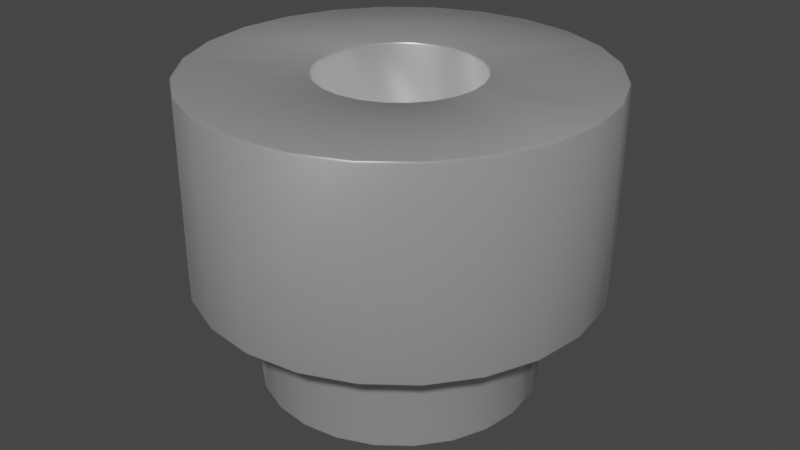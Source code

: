 # Source: 9774025151.blend  (saved by Blender 4.1.23; exported with 4.5.12 LTS)
import bpy
from mathutils import Matrix  # noqa: F401  (used for matrix-valued properties, if any)

bpy.ops.wm.read_factory_settings(use_empty=True)
scene = bpy.context.scene
scene.name = 'Scene'

# ---- collections
col_collection = bpy.data.collections.new('Collection'); scene.collection.children.link(col_collection)

# ---- materials (node trees are filled in below, after node groups)
mat_aluminum_lathed = bpy.data.materials.new('aluminum_lathed')
mat_aluminum_lathed.alpha_threshold = 0.0
mat_aluminum_lathed.use_transparent_shadow = False
mat_aluminum_lathed.preview_render_type = 'CUBE'
mat_aluminum_lathed.diffuse_color = (0.6, 0.6, 0.6, 1.0)
mat_aluminum_lathed.specular_color = (0.12, 0.12, 0.12)
mat_aluminum_lathed.roughness = 0.5

# ---- node groups
ng_auto_smooth = bpy.data.node_groups.new('Auto Smooth', 'GeometryNodeTree')
_s = ng_auto_smooth.interface.new_socket(name='Geometry', in_out='OUTPUT', socket_type='NodeSocketGeometry')
_s = ng_auto_smooth.interface.new_socket(name='Geometry', in_out='INPUT', socket_type='NodeSocketGeometry')
_s = ng_auto_smooth.interface.new_socket(name='Angle', in_out='INPUT', socket_type='NodeSocketFloat')
_s.subtype = 'ANGLE'
_s.min_value = 0.0
_s.max_value = 3.142
ng_auto_smooth.is_modifier = True
_N = ng_auto_smooth.nodes; _L = ng_auto_smooth.links
n0 = _N.new('NodeGroupOutput'); n0.name = 'Group Output'; n0.location = (480, -100)
n1 = _N.new('NodeGroupInput'); n1.name = 'Group Input'; n1.location = (-420, -300)
n2 = _N.new('NodeGroupInput'); n2.name = 'Group Input.001'; n2.location = (-60, -100)
n3 = _N.new('GeometryNodeSetShadeSmooth'); n3.name = 'Set Shade Smooth'; n3.location = (120, -100)
n3.domain = 'EDGE'
n4 = _N.new('GeometryNodeSetShadeSmooth'); n4.name = 'Set Shade Smooth.001'; n4.location = (300, -100)
n5 = _N.new('GeometryNodeInputMeshEdgeAngle'); n5.name = 'Edge Angle'; n5.location = (-420, -220)
n6 = _N.new('GeometryNodeInputEdgeSmooth'); n6.name = 'Is Edge Smooth'; n6.location = (-60, -160)
n7 = _N.new('GeometryNodeInputShadeSmooth'); n7.name = 'Is Face Smooth'; n7.location = (-240, -340)
n8 = _N.new('FunctionNodeBooleanMath'); n8.name = 'Boolean Math'; n8.location = (-60, -220)
n9 = _N.new('FunctionNodeCompare'); n9.name = 'Compare'; n9.location = (-240, -180)
n9.operation = 'LESS_EQUAL'
_L.new(n5.outputs[0], n9.inputs[0])
_L.new(n4.outputs[0], n0.inputs[0])
_L.new(n1.outputs[1], n9.inputs[1])
_L.new(n9.outputs[0], n8.inputs[0])
_L.new(n7.outputs[0], n8.inputs[1])
_L.new(n2.outputs[0], n3.inputs[0])
_L.new(n6.outputs[0], n3.inputs[1])
_L.new(n3.outputs[0], n4.inputs[0])
_L.new(n8.outputs[0], n3.inputs[2])
n0.is_active_output = True

# ---- material node trees
mat_aluminum_lathed.use_nodes = True; mat_aluminum_lathed.node_tree.nodes.clear()
_N = mat_aluminum_lathed.node_tree.nodes; _L = mat_aluminum_lathed.node_tree.links
n0 = _N.new('ShaderNodeOutputMaterial'); n0.name = 'Material Output'; n0.location = (311, 300)
n1 = _N.new('ShaderNodeMapping'); n1.name = 'Mapping'; n1.location = (-765, 243)
n1.inputs[3].default_value = (120.4, 1.0, 1.0)
n2 = _N.new('ShaderNodeTexNoise'); n2.name = 'Noise Texture'; n2.location = (-519, 157)
n2.inputs[2].default_value = 60.0
n2.inputs[3].default_value = 16.0
n2.inputs[4].default_value = 0.8542
n2.inputs[8].default_value = 4.0
n3 = _N.new('ShaderNodeTexCoord'); n3.name = 'Texture Coordinate'; n3.location = (-940, 256)
n4 = _N.new('ShaderNodeValToRGB'); n4.name = 'ColorRamp'; n4.location = (-322, 228)
while len(n4.color_ramp.elements) > 1: n4.color_ramp.elements.remove(n4.color_ramp.elements[-1])
n4.color_ramp.elements[0].position = 0.05909; n4.color_ramp.elements[0].color = (0.0, 0.0, 0.0, 1.0)
_e = n4.color_ramp.elements.new(0.6); _e.color = (1.0, 1.0, 1.0, 1.0)
n5 = _N.new('ShaderNodeBsdfPrincipled'); n5.name = 'Principled BSDF'; n5.location = (36, 293)
n5.distribution = 'GGX'
n5.subsurface_method = 'BURLEY'
n5.inputs[1].default_value = 0.6955
n5.inputs[2].default_value = 0.2841
n5.inputs[3].default_value = 1.45
n5.inputs[13].default_value = 0.7841
n5.inputs[15].default_value = 0.6386
n5.inputs[16].default_value = 0.1205
n5.inputs[20].default_value = 0.0
n5.inputs[27].default_value = (0.0, 0.0, 0.0, 1.0)
n5.inputs[28].default_value = 1.0
_L.new(n5.outputs[0], n0.inputs[0])
_L.new(n1.outputs[0], n2.inputs[0])
_L.new(n2.outputs[1], n4.inputs[0])
_L.new(n4.outputs[0], n5.inputs[0])
_L.new(n3.outputs[2], n1.inputs[0])
n0.is_active_output = True

# ---- world
world_world = bpy.data.worlds.new('World'); scene.world = world_world
world_world.use_nodes = True; world_world.node_tree.nodes.clear()
_N = world_world.node_tree.nodes; _L = world_world.node_tree.links
n0 = _N.new('ShaderNodeOutputWorld'); n0.name = 'World Output'; n0.location = (300, 300)
n1 = _N.new('ShaderNodeBackground'); n1.name = 'Background'; n1.location = (10, 300)
n1.inputs[0].default_value = (0.05088, 0.05088, 0.05088, 1.0)
_L.new(n1.outputs[0], n0.inputs[0])
n0.is_active_output = True
world_world.color = (0.05088, 0.05088, 0.05088)
world_world.use_sun_shadow = False
world_world.sun_shadow_jitter_overblur = 0.0

# ---- meshes
me_shape_6_indexedfaceset_005 = bpy.data.meshes.new('SHAPE_6_IndexedFaceSet.005')
me_shape_6_indexedfaceset_005.from_pydata([(0.9722, 0.2605, 2.5), (0.0, 1.007, 2.5), (-0.5033, 0.8717, 2.5), (-0.9722, 0.2605, 2.5), (-1.007, 0.0, 2.5), (-0.9722, -0.2605, 2.5), (-0.8717, -0.5033, 2.5), (-0.7117, -0.7117, 2.5), (-0.5033, -0.8717, 2.5), (-0.2605, -0.9722, 2.5), (0.0, -1.007, 2.5), (0.2605, -0.9722, 2.5), (1.007, 0.0, 2.5), (1.007, 0.0, -1.4), (-0.9722, 0.2605, -1.4), (-0.8717, 0.5033, -1.4), (-0.7117, 0.7117, -1.4), (-0.5033, 0.8717, -1.4), (0.9722, 0.2605, -1.4), (0.7117, -0.7117, -1.4), (0.5033, -0.8717, -1.4), (-0.2605, -0.9722, -1.4), (-0.5033, -0.8717, -1.4), (-0.7117, -0.7117, -1.4), (-0.9722, -0.2605, -1.4), (-2.208, 1.275, 2.5), (-1.275, 2.208, 2.5), (0.0, 2.55, 2.5), (2.208, 1.275, 2.5), (2.463, -0.66, 2.5), (2.208, -1.275, 2.5), (1.803, -1.803, 2.5), (0.66, -2.463, 2.5), (0.0, -2.55, 2.5), (-0.66, -2.463, 2.5), (-2.463, -0.66, 2.5), (0.8717, 0.5033, 2.5), (0.7117, 0.7117, 2.5), (0.5033, 0.8717, 2.5), (0.2605, 0.9722, 2.5), (-0.2605, 0.9722, 2.5), (-0.7117, 0.7117, 2.5), (-0.8717, 0.5033, 2.5), (0.5033, -0.8717, 2.5), (0.7117, -0.7117, 2.5), (0.8717, -0.5033, 2.5), (0.9722, -0.2605, 2.5), (-2.463, 0.66, 2.5), (-1.803, 1.803, 2.5), (-0.66, 2.463, 2.5), (0.66, 2.463, 2.5), (1.275, 2.208, 2.5), (1.803, 1.803, 2.5), (2.463, 0.66, 2.5), (2.55, 0.0, 2.5), (1.275, -2.208, 2.5), (-1.275, -2.208, 2.5), (-1.803, -1.803, 2.5), (-2.208, -1.275, 2.5), (-2.55, 0.0, 2.5), (-2.55, 0.0, 0.0), (-1.803, 1.803, 0.0), (-1.275, 2.208, 0.0), (0.66, 2.463, 0.0), (1.275, 2.208, 0.0), (1.803, 1.803, 0.0), (2.208, 1.275, 0.0), (2.463, 0.66, 0.0), (2.55, 0.0, 0.0), (1.803, -1.803, 0.0), (1.275, -2.208, 0.0), (0.0, -2.55, 0.0), (-0.66, -2.463, 0.0), (-2.208, -1.275, 0.0), (-2.463, -0.66, 0.0), (-2.463, 0.66, 0.0), (-2.208, 1.275, 0.0), (-0.66, 2.463, 0.0), (0.0, 2.55, 0.0), (2.463, -0.66, 0.0), (2.208, -1.275, 0.0), (0.66, -2.463, 0.0), (-1.275, -2.208, 0.0), (-1.803, -1.803, 0.0), (-1.69, 0.4529, 0.0), (-0.4529, 1.69, 0.0), (0.0, 1.75, 0.0), (0.875, 1.516, 0.0), (1.69, 0.4529, 0.0), (1.75, 0.0, 0.0), (0.875, -1.516, 0.0), (0.4529, -1.69, 0.0), (-1.516, 0.875, 0.0), (-1.237, 1.237, 0.0), (-0.875, 1.516, 0.0), (0.4529, 1.69, 0.0), (1.237, 1.237, 0.0), (1.516, 0.875, 0.0), (1.69, -0.4529, 0.0), (1.516, -0.875, 0.0), (1.237, -1.237, 0.0), (0.0, -1.75, 0.0), (-0.4529, -1.69, 0.0), (-0.875, -1.516, 0.0), (-1.237, -1.237, 0.0), (-1.516, -0.875, 0.0), (-1.69, -0.4529, 0.0), (-1.75, 0.0, 0.0), (-1.75, 0.0, -1.4), (-1.237, 1.237, -1.4), (0.4529, 1.69, -1.4), (1.516, 0.875, -1.4), (1.69, 0.4529, -1.4), (1.75, 0.0, -1.4), (1.69, -0.4529, -1.4), (1.516, -0.875, -1.4), (1.237, -1.237, -1.4), (0.0, -1.75, -1.4), (-0.4529, -1.69, -1.4), (-0.875, -1.516, -1.4), (-1.516, -0.875, -1.4), (-1.69, 0.4529, -1.4), (-1.516, 0.875, -1.4), (-0.875, 1.516, -1.4), (-0.4529, 1.69, -1.4), (0.0, 1.75, -1.4), (0.875, 1.516, -1.4), (1.237, 1.237, -1.4), (0.875, -1.516, -1.4), (0.4529, -1.69, -1.4), (-1.237, -1.237, -1.4), (-1.69, -0.4529, -1.4), (-1.007, 0.0, -1.4), (-0.2605, 0.9722, -1.4), (0.0, 1.007, -1.4), (0.2605, 0.9722, -1.4), (0.5033, 0.8717, -1.4), (0.7117, 0.7117, -1.4), (0.8717, 0.5033, -1.4), (0.9722, -0.2605, -1.4), (0.8717, -0.5033, -1.4), (0.2605, -0.9722, -1.4), (0.0, -1.007, -1.4), (-0.8717, -0.5033, -1.4)], [], [(139, 12, 46), (139, 13, 12), (140, 46, 45), (140, 139, 46), (19, 45, 44), (19, 140, 45), (20, 44, 43), (20, 19, 44), (141, 43, 11), (141, 20, 43), (142, 10, 9), (142, 11, 10), (142, 141, 11), (21, 142, 9), (22, 9, 8), (22, 21, 9), (23, 8, 7), (23, 22, 8), (143, 7, 6), (143, 23, 7), (24, 6, 5), (24, 143, 6), (132, 24, 5), (132, 4, 3), (132, 5, 4), (14, 132, 3), (15, 3, 42), (15, 14, 3), (16, 15, 42), (16, 42, 41), (17, 41, 2), (17, 16, 41), (133, 2, 40), (133, 17, 2), (134, 40, 1), (134, 133, 40), (135, 1, 39), (135, 134, 1), (136, 39, 38), (136, 135, 39), (137, 38, 37), (137, 136, 38), (138, 36, 0), (138, 37, 36), (138, 137, 37), (18, 138, 0), (13, 0, 12), (13, 18, 0), (7, 57, 58), (6, 7, 58), (8, 56, 57), (8, 57, 7), (5, 58, 35), (5, 6, 58), (9, 34, 56), (9, 56, 8), (10, 33, 34), (10, 34, 9), (4, 35, 59), (4, 5, 35), (3, 59, 47), (3, 4, 59), (11, 32, 33), (11, 33, 10), (43, 55, 32), (43, 32, 11), (42, 47, 25), (42, 3, 47), (44, 55, 43), (31, 55, 44), (41, 42, 25), (48, 41, 25), (45, 31, 44), (30, 31, 45), (26, 41, 48), (26, 2, 41), (49, 2, 26), (49, 1, 40), (49, 40, 2), (29, 45, 46), (29, 30, 45), (54, 29, 46), (54, 46, 12), (27, 39, 1), (27, 1, 49), (50, 39, 27), (53, 54, 12), (53, 12, 0), (53, 0, 36), (51, 39, 50), (51, 37, 38), (51, 38, 39), (28, 36, 37), (28, 53, 36), (52, 28, 37), (52, 37, 51), (35, 60, 59), (35, 74, 60), (58, 73, 74), (58, 74, 35), (57, 83, 73), (57, 73, 58), (56, 82, 83), (56, 83, 57), (34, 72, 82), (34, 82, 56), (33, 71, 72), (33, 72, 34), (32, 81, 71), (32, 71, 33), (55, 70, 81), (55, 81, 32), (31, 69, 70), (31, 70, 55), (30, 79, 80), (30, 80, 69), (30, 69, 31), (29, 79, 30), (54, 79, 29), (54, 68, 79), (53, 68, 54), (53, 67, 68), (28, 67, 53), (28, 66, 67), (52, 66, 28), (52, 65, 66), (51, 65, 52), (51, 64, 65), (50, 64, 51), (50, 63, 64), (27, 63, 50), (27, 78, 63), (49, 62, 77), (49, 77, 78), (49, 78, 27), (26, 62, 49), (48, 61, 62), (48, 62, 26), (25, 76, 61), (25, 61, 48), (47, 75, 76), (47, 76, 25), (59, 60, 75), (59, 75, 47), (99, 69, 80), (99, 100, 69), (90, 70, 69), (90, 69, 100), (98, 80, 79), (98, 99, 80), (91, 81, 70), (91, 70, 90), (89, 68, 67), (89, 79, 68), (89, 98, 79), (101, 71, 81), (101, 81, 91), (102, 72, 71), (102, 71, 101), (88, 89, 67), (103, 82, 72), (103, 72, 102), (97, 67, 66), (97, 88, 67), (83, 82, 103), (104, 83, 103), (96, 97, 66), (65, 96, 66), (73, 104, 105), (73, 83, 104), (64, 96, 65), (64, 87, 96), (74, 105, 106), (74, 73, 105), (63, 87, 64), (63, 95, 87), (60, 106, 107), (60, 74, 106), (78, 95, 63), (78, 86, 95), (75, 107, 84), (75, 60, 107), (77, 85, 86), (77, 86, 78), (62, 93, 94), (62, 94, 85), (62, 85, 77), (76, 75, 84), (76, 84, 92), (61, 93, 62), (61, 92, 93), (61, 76, 92), (106, 108, 107), (106, 131, 108), (105, 120, 131), (105, 131, 106), (104, 130, 120), (104, 120, 105), (103, 119, 130), (103, 130, 104), (102, 118, 119), (102, 119, 103), (101, 117, 118), (101, 118, 102), (91, 129, 117), (91, 117, 101), (90, 116, 128), (90, 128, 129), (90, 129, 91), (100, 116, 90), (99, 115, 116), (99, 116, 100), (98, 113, 114), (98, 114, 115), (98, 115, 99), (89, 113, 98), (88, 113, 89), (88, 111, 112), (88, 112, 113), (97, 127, 111), (97, 111, 88), (96, 127, 97), (87, 127, 96), (87, 126, 127), (95, 126, 87), (95, 110, 126), (86, 110, 95), (86, 125, 110), (85, 124, 125), (85, 125, 86), (94, 124, 85), (94, 123, 124), (93, 109, 123), (93, 123, 94), (92, 122, 109), (92, 109, 93), (84, 121, 122), (84, 122, 92), (107, 108, 121), (107, 121, 84), (19, 128, 116), (140, 116, 115), (140, 19, 116), (20, 129, 128), (20, 128, 19), (139, 115, 114), (139, 140, 115), (141, 117, 129), (141, 129, 20), (142, 117, 141), (13, 114, 113), (13, 139, 114), (21, 118, 117), (21, 117, 142), (18, 113, 112), (18, 13, 113), (119, 118, 21), (111, 18, 112), (22, 119, 21), (138, 18, 111), (127, 138, 111), (23, 130, 119), (23, 119, 22), (137, 138, 127), (120, 23, 143), (120, 130, 23), (126, 136, 137), (126, 137, 127), (131, 120, 143), (131, 143, 24), (110, 136, 126), (110, 135, 136), (108, 131, 24), (108, 24, 132), (125, 135, 110), (125, 134, 135), (121, 108, 132), (121, 132, 14), (121, 14, 15), (124, 133, 134), (124, 134, 125), (123, 133, 124), (123, 17, 133), (122, 121, 15), (109, 122, 15), (109, 15, 16), (109, 16, 17), (109, 17, 123)])
me_shape_6_indexedfaceset_005.polygons.foreach_set('use_smooth', [True] * 288)
_uv = me_shape_6_indexedfaceset_005.uv_layers.new(name='UVMap')
_uv.uv.foreach_set('vector', [0.387, 0.6016, 0.8068, 0.0863, 0.9002, 0.1803, 0.387, 0.6016, 0.4189, 0.6278, 0.8068, 0.0863, 0.3633, 0.568, 0.9002, 0.1803, 0.966, 0.2946, 0.3633, 0.568, 0.387, 0.6016, 0.9002, 0.1803, 0.3494, 0.5295, 0.966, 0.2946, 0.9999, 0.4216, 0.3494, 0.5295, 0.3633, 0.568, 0.966, 0.2946, 0.3463, 0.4887, 0.9999, 0.4216, 0.9999, 0.5524, 0.3463, 0.4887, 0.3494, 0.5295, 0.9999, 0.4216, 0.3542, 0.4486, 0.9999, 0.5524, 0.9662, 0.6781, 0.3542, 0.4486, 0.3463, 0.4887, 0.9999, 0.5524, 0.3726, 0.4122, 0.9013, 0.7898, 0.8212, 0.8923, 0.3726, 0.4122, 0.9662, 0.6781, 0.9013, 0.7898, 0.3726, 0.4122, 0.3542, 0.4486, 0.9662, 0.6781, 0.4003, 0.3819, 0.3726, 0.4122, 0.8212, 0.8923, 0.4327, 0.3566, 0.8212, 0.8923, 0.707, 0.958, 0.4327, 0.3566, 0.4003, 0.3819, 0.8212, 0.8923, 0.4706, 0.3411, 0.707, 0.958, 0.5799, 0.992, 0.4706, 0.3411, 0.4327, 0.3566, 0.707, 0.958, 0.5113, 0.3362, 0.5799, 0.992, 0.4486, 0.992, 0.5113, 0.3362, 0.4706, 0.3411, 0.5799, 0.992, 0.5517, 0.3424, 0.4486, 0.992, 0.322, 0.9581, 0.5517, 0.3424, 0.5113, 0.3362, 0.4486, 0.992, 0.5891, 0.3591, 0.5517, 0.3424, 0.322, 0.9581, 0.5891, 0.3591, 0.2089, 0.8928, 0.1051, 0.812, 0.5891, 0.3591, 0.322, 0.9581, 0.2089, 0.8928, 0.6199, 0.3858, 0.5891, 0.3591, 0.1051, 0.812, 0.6439, 0.4194, 0.1051, 0.812, 0.03745, 0.6974, 0.6439, 0.4194, 0.6199, 0.3858, 0.1051, 0.812, 0.6584, 0.4581, 0.6439, 0.4194, 0.03745, 0.6974, 0.6584, 0.4581, 0.03745, 0.6974, 0.001629, 0.5695, 0.6623, 0.4994, 0.001629, 0.5695, 9.958e-05, 0.4369, 0.6623, 0.4994, 0.6584, 0.4581, 0.001629, 0.5695, 0.6553, 0.5403, 9.958e-05, 0.4369, 0.03298, 0.3088, 0.6553, 0.5403, 0.6623, 0.4994, 9.958e-05, 0.4369, 0.6381, 0.5782, 0.03298, 0.3088, 0.09799, 0.1938, 0.6381, 0.5782, 0.6553, 0.5403, 0.03298, 0.3088, 0.6117, 0.6103, 0.09799, 0.1938, 0.1906, 0.1001, 0.6117, 0.6103, 0.6381, 0.5782, 0.09799, 0.1938, 0.5779, 0.6346, 0.1906, 0.1001, 0.3043, 0.03399, 0.5779, 0.6346, 0.6117, 0.6103, 0.1906, 0.1001, 0.539, 0.6494, 0.3043, 0.03399, 0.4309, 9.958e-05, 0.539, 0.6494, 0.5779, 0.6346, 0.3043, 0.03399, 0.4978, 0.6537, 0.5617, 0.0006417, 0.692, 0.01928, 0.4978, 0.6537, 0.4309, 9.958e-05, 0.5617, 0.0006417, 0.4978, 0.6537, 0.539, 0.6494, 0.4309, 9.958e-05, 0.4565, 0.6448, 0.4978, 0.6537, 0.692, 0.01928, 0.4189, 0.6278, 0.692, 0.01928, 0.8068, 0.0863, 0.4189, 0.6278, 0.4565, 0.6448, 0.692, 0.01928, 0.3605, 0.3605, 0.1464, 0.1464, 0.06699, 0.25, 0.3291, 0.4013, 0.3605, 0.3605, 0.06699, 0.25, 0.4013, 0.3291, 0.25, 0.06699, 0.1464, 0.1464, 0.4013, 0.3291, 0.1464, 0.1464, 0.3605, 0.3605, 0.3094, 0.4489, 0.06699, 0.25, 0.01704, 0.3706, 0.3094, 0.4489, 0.3291, 0.4013, 0.06699, 0.25, 0.4489, 0.3094, 0.3706, 0.01704, 0.25, 0.06699, 0.4489, 0.3094, 0.25, 0.06699, 0.4013, 0.3291, 0.5, 0.3026, 0.5, 0.0, 0.3706, 0.01704, 0.5, 0.3026, 0.3706, 0.01704, 0.4489, 0.3094, 0.3026, 0.5, 0.01704, 0.3706, 0.02558, 0.5088, 0.3026, 0.5, 0.3094, 0.4489, 0.01704, 0.3706, 0.3094, 0.5511, 0.02558, 0.5088, 0.03021, 0.6279, 0.3094, 0.5511, 0.3026, 0.5, 0.02558, 0.5088, 0.5511, 0.3094, 0.6294, 0.01704, 0.5, 0.0, 0.5511, 0.3094, 0.5, 0.0, 0.5, 0.3026, 0.5987, 0.3291, 0.75, 0.06699, 0.6294, 0.01704, 0.5987, 0.3291, 0.6294, 0.01704, 0.5511, 0.3094, 0.3291, 0.5987, 0.03021, 0.6279, 0.06699, 0.75, 0.3291, 0.5987, 0.3094, 0.5511, 0.03021, 0.6279, 0.6395, 0.3605, 0.75, 0.06699, 0.5987, 0.3291, 0.8536, 0.1464, 0.75, 0.06699, 0.6395, 0.3605, 0.3605, 0.6395, 0.3291, 0.5987, 0.06699, 0.75, 0.1464, 0.8536, 0.3605, 0.6395, 0.06699, 0.75, 0.6709, 0.4013, 0.8536, 0.1464, 0.6395, 0.3605, 0.933, 0.25, 0.8536, 0.1464, 0.6709, 0.4013, 0.25, 0.933, 0.3605, 0.6395, 0.1464, 0.8536, 0.25, 0.933, 0.4013, 0.6709, 0.3605, 0.6395, 0.3706, 0.983, 0.4013, 0.6709, 0.25, 0.933, 0.3706, 0.983, 0.5, 0.6974, 0.4489, 0.6906, 0.3706, 0.983, 0.4489, 0.6906, 0.4013, 0.6709, 0.983, 0.3706, 0.6709, 0.4013, 0.6906, 0.4489, 0.983, 0.3706, 0.933, 0.25, 0.6709, 0.4013, 1.0, 0.5, 0.983, 0.3706, 0.6906, 0.4489, 1.0, 0.5, 0.6906, 0.4489, 0.6974, 0.5, 0.5, 1.0, 0.5511, 0.6906, 0.5, 0.6974, 0.5, 1.0, 0.5, 0.6974, 0.3706, 0.983, 0.6294, 0.983, 0.5511, 0.6906, 0.5, 1.0, 0.983, 0.6294, 1.0, 0.5, 0.6974, 0.5, 0.983, 0.6294, 0.6974, 0.5, 0.6906, 0.5511, 0.983, 0.6294, 0.6906, 0.5511, 0.6709, 0.5987, 0.75, 0.933, 0.5511, 0.6906, 0.6294, 0.983, 0.75, 0.933, 0.6395, 0.6395, 0.5987, 0.6709, 0.75, 0.933, 0.5987, 0.6709, 0.5511, 0.6906, 0.933, 0.75, 0.6709, 0.5987, 0.6395, 0.6395, 0.933, 0.75, 0.983, 0.6294, 0.6709, 0.5987, 0.8536, 0.8536, 0.933, 0.75, 0.6395, 0.6395, 0.8536, 0.8536, 0.6395, 0.6395, 0.75, 0.933, 0.2992, 0.0359, 0.388, 0.357, 0.1874, 0.1019, 0.2992, 0.0359, 0.4275, 0.3357, 0.388, 0.357, 0.425, 0.001049, 0.4713, 0.3254, 0.4275, 0.3357, 0.425, 0.001049, 0.4275, 0.3357, 0.2992, 0.0359, 0.5561, 9.973e-05, 0.5165, 0.3269, 0.4713, 0.3254, 0.5561, 9.973e-05, 0.4713, 0.3254, 0.425, 0.001049, 0.6836, 0.03344, 0.5599, 0.3402, 0.5165, 0.3269, 0.6836, 0.03344, 0.5165, 0.3269, 0.5561, 9.973e-05, 0.7985, 0.09906, 0.5984, 0.3644, 0.5599, 0.3402, 0.7985, 0.09906, 0.5599, 0.3402, 0.6836, 0.03344, 0.8929, 0.1927, 0.6295, 0.3978, 0.5984, 0.3644, 0.8929, 0.1927, 0.5984, 0.3644, 0.7985, 0.09906, 0.9599, 0.3081, 0.651, 0.4382, 0.6295, 0.3978, 0.9599, 0.3081, 0.6295, 0.3978, 0.8929, 0.1927, 0.9949, 0.4376, 0.6612, 0.4829, 0.651, 0.4382, 0.9949, 0.4376, 0.651, 0.4382, 0.9599, 0.3081, 0.9949, 0.5724, 0.6596, 0.5286, 0.6612, 0.4829, 0.9949, 0.5724, 0.6612, 0.4829, 0.9949, 0.4376, 0.9595, 0.7033, 0.6243, 0.612, 0.6461, 0.5724, 0.9595, 0.7033, 0.6461, 0.5724, 0.6596, 0.5286, 0.9595, 0.7033, 0.6596, 0.5286, 0.9949, 0.5724, 0.8801, 0.8113, 0.6243, 0.612, 0.9595, 0.7033, 0.7882, 0.902, 0.6243, 0.612, 0.8801, 0.8113, 0.7882, 0.902, 0.5908, 0.6433, 0.6243, 0.612, 0.6756, 0.9665, 0.5908, 0.6433, 0.7882, 0.902, 0.6756, 0.9665, 0.5505, 0.6648, 0.5908, 0.6433, 0.5495, 0.9999, 0.5505, 0.6648, 0.6756, 0.9665, 0.5495, 0.9999, 0.5063, 0.6751, 0.5505, 0.6648, 0.4184, 0.9995, 0.5063, 0.6751, 0.5495, 0.9999, 0.4184, 0.9995, 0.4612, 0.6735, 0.5063, 0.6751, 0.2913, 0.9648, 0.4612, 0.6735, 0.4184, 0.9995, 0.2913, 0.9648, 0.4182, 0.6602, 0.4612, 0.6735, 0.1772, 0.8979, 0.4182, 0.6602, 0.2913, 0.9648, 0.1772, 0.8979, 0.3802, 0.636, 0.4182, 0.6602, 0.08418, 0.8029, 0.3802, 0.636, 0.1772, 0.8979, 0.08418, 0.8029, 0.35, 0.6026, 0.3802, 0.636, 0.04537, 0.7025, 0.3207, 0.5169, 0.3297, 0.5621, 0.04537, 0.7025, 0.3297, 0.5621, 0.35, 0.6026, 0.04537, 0.7025, 0.35, 0.6026, 0.08418, 0.8029, 0.02955, 0.572, 0.3207, 0.5169, 0.04537, 0.7025, 0.02736, 0.4452, 0.3205, 0.4707, 0.3207, 0.5169, 0.02736, 0.4452, 0.3207, 0.5169, 0.02955, 0.572, 0.03367, 0.3057, 0.3325, 0.4268, 0.3205, 0.4707, 0.03367, 0.3057, 0.3205, 0.4707, 0.02736, 0.4452, 0.09697, 0.1941, 0.3556, 0.3881, 0.3325, 0.4268, 0.09697, 0.1941, 0.3325, 0.4268, 0.03367, 0.3057, 0.1874, 0.1019, 0.388, 0.357, 0.3556, 0.3881, 0.1874, 0.1019, 0.3556, 0.3881, 0.09697, 0.1941, 0.7972, 0.3284, 0.8536, 0.1464, 0.933, 0.25, 0.7972, 0.3284, 0.7426, 0.2574, 0.8536, 0.1464, 0.6716, 0.2028, 0.75, 0.06699, 0.8536, 0.1464, 0.6716, 0.2028, 0.8536, 0.1464, 0.7426, 0.2574, 0.8314, 0.4112, 0.933, 0.25, 0.983, 0.3706, 0.8314, 0.4112, 0.7972, 0.3284, 0.933, 0.25, 0.5888, 0.1686, 0.6294, 0.01704, 0.75, 0.06699, 0.5888, 0.1686, 0.75, 0.06699, 0.6716, 0.2028, 0.8431, 0.5, 1.0, 0.5, 0.983, 0.6294, 0.8431, 0.5, 0.983, 0.3706, 1.0, 0.5, 0.8431, 0.5, 0.8314, 0.4112, 0.983, 0.3706, 0.5, 0.1569, 0.5, 0.0, 0.6294, 0.01704, 0.5, 0.1569, 0.6294, 0.01704, 0.5888, 0.1686, 0.4112, 0.1686, 0.3706, 0.01704, 0.5, 0.0, 0.4112, 0.1686, 0.5, 0.0, 0.5, 0.1569, 0.8314, 0.5888, 0.8431, 0.5, 0.983, 0.6294, 0.3284, 0.2028, 0.25, 0.06699, 0.3706, 0.01704, 0.3284, 0.2028, 0.3706, 0.01704, 0.4112, 0.1686, 0.7972, 0.6716, 0.983, 0.6294, 0.933, 0.75, 0.7972, 0.6716, 0.8314, 0.5888, 0.983, 0.6294, 0.1464, 0.1464, 0.25, 0.06699, 0.3284, 0.2028, 0.2574, 0.2574, 0.1464, 0.1464, 0.3284, 0.2028, 0.7426, 0.7426, 0.7972, 0.6716, 0.933, 0.75, 0.8536, 0.8536, 0.7426, 0.7426, 0.933, 0.75, 0.06699, 0.25, 0.2574, 0.2574, 0.2028, 0.3284, 0.06699, 0.25, 0.1464, 0.1464, 0.2574, 0.2574, 0.75, 0.933, 0.7426, 0.7426, 0.8536, 0.8536, 0.75, 0.933, 0.6716, 0.7972, 0.7426, 0.7426, 0.02014, 0.3728, 0.2028, 0.3284, 0.1686, 0.4112, 0.02014, 0.3728, 0.06699, 0.25, 0.2028, 0.3284, 0.6294, 0.983, 0.6716, 0.7972, 0.75, 0.933, 0.6294, 0.983, 0.5888, 0.8314, 0.6716, 0.7972, 0.02674, 0.4941, 0.1686, 0.4112, 0.1569, 0.5, 0.02674, 0.4941, 0.02014, 0.3728, 0.1686, 0.4112, 0.5, 1.0, 0.5888, 0.8314, 0.6294, 0.983, 0.5, 1.0, 0.5, 0.8431, 0.5888, 0.8314, 0.0368, 0.6279, 0.1569, 0.5, 0.1686, 0.5888, 0.0368, 0.6279, 0.02674, 0.4941, 0.1569, 0.5, 0.3706, 0.983, 0.4112, 0.8314, 0.5, 0.8431, 0.3706, 0.983, 0.5, 0.8431, 0.5, 1.0, 0.25, 0.933, 0.2574, 0.7426, 0.3284, 0.7972, 0.25, 0.933, 0.3284, 0.7972, 0.4112, 0.8314, 0.25, 0.933, 0.4112, 0.8314, 0.3706, 0.983, 0.06699, 0.75, 0.0368, 0.6279, 0.1686, 0.5888, 0.06699, 0.75, 0.1686, 0.5888, 0.2028, 0.6716, 0.1464, 0.8536, 0.2574, 0.7426, 0.25, 0.933, 0.1464, 0.8536, 0.2028, 0.6716, 0.2574, 0.7426, 0.1464, 0.8536, 0.06699, 0.75, 0.2028, 0.6716, 0.8065, 0.8934, 0.6711, 0.628, 0.9, 0.8005, 0.8065, 0.8934, 0.6301, 0.6667, 0.6711, 0.628, 0.6917, 0.959, 0.5804, 0.6933, 0.6301, 0.6667, 0.6917, 0.959, 0.6301, 0.6667, 0.8065, 0.8934, 0.5634, 0.9924, 0.5256, 0.7058, 0.5804, 0.6933, 0.5634, 0.9924, 0.5804, 0.6933, 0.6917, 0.959, 0.4304, 0.9912, 0.4693, 0.7032, 0.5256, 0.7058, 0.4304, 0.9912, 0.5256, 0.7058, 0.5634, 0.9924, 0.3017, 0.9552, 0.4157, 0.6855, 0.4693, 0.7032, 0.3017, 0.9552, 0.4693, 0.7032, 0.4304, 0.9912, 0.186, 0.8868, 0.3684, 0.6539, 0.4157, 0.6855, 0.186, 0.8868, 0.4157, 0.6855, 0.3017, 0.9552, 0.09082, 0.7902, 0.331, 0.6104, 0.3684, 0.6539, 0.09082, 0.7902, 0.3684, 0.6539, 0.186, 0.8868, 0.03454, 0.6743, 0.2876, 0.5053, 0.302, 0.5602, 0.03454, 0.6743, 0.302, 0.5602, 0.331, 0.6104, 0.03454, 0.6743, 0.331, 0.6104, 0.09082, 0.7902, 0.02617, 0.5401, 0.2876, 0.5053, 0.03454, 0.6743, 0.02059, 0.406, 0.2885, 0.4486, 0.2876, 0.5053, 0.02059, 0.406, 0.2876, 0.5053, 0.02617, 0.5401, 0.03493, 0.2733, 0.3341, 0.3465, 0.3047, 0.3951, 0.03493, 0.2733, 0.3047, 0.3951, 0.2885, 0.4486, 0.03493, 0.2733, 0.2885, 0.4486, 0.02059, 0.406, 0.1145, 0.1639, 0.3341, 0.3465, 0.03493, 0.2733, 0.2095, 0.07098, 0.3341, 0.3465, 0.1145, 0.1639, 0.2095, 0.07098, 0.4255, 0.282, 0.3756, 0.3094, 0.2095, 0.07098, 0.3756, 0.3094, 0.3341, 0.3465, 0.3312, 0.01848, 0.4811, 0.2683, 0.4255, 0.282, 0.3312, 0.01848, 0.4255, 0.282, 0.2095, 0.07098, 0.4566, 9.96e-05, 0.4811, 0.2683, 0.3312, 0.01848, 0.5803, 0.002138, 0.4811, 0.2683, 0.4566, 9.96e-05, 0.5803, 0.002138, 0.5375, 0.2718, 0.4811, 0.2683, 0.7014, 0.03589, 0.5375, 0.2718, 0.5803, 0.002138, 0.7014, 0.03589, 0.5914, 0.2895, 0.5375, 0.2718, 0.8112, 0.1002, 0.5914, 0.2895, 0.7014, 0.03589, 0.8112, 0.1002, 0.6394, 0.3203, 0.5914, 0.2895, 0.9017, 0.1913, 0.6781, 0.3622, 0.6394, 0.3203, 0.9017, 0.1913, 0.6394, 0.3203, 0.8112, 0.1002, 0.9663, 0.3035, 0.6781, 0.3622, 0.9017, 0.1913, 0.9663, 0.3035, 0.705, 0.4126, 0.6781, 0.3622, 0.9999, 0.4292, 0.7182, 0.4682, 0.705, 0.4126, 0.9999, 0.4292, 0.705, 0.4126, 0.9663, 0.3035, 0.9999, 0.56, 0.7167, 0.5252, 0.7182, 0.4682, 0.9999, 0.56, 0.7182, 0.4682, 0.9999, 0.4292, 0.9659, 0.6867, 0.7007, 0.5797, 0.7167, 0.5252, 0.9659, 0.6867, 0.7167, 0.5252, 0.9999, 0.56, 0.9, 0.8005, 0.6711, 0.628, 0.7007, 0.5797, 0.9, 0.8005, 0.7007, 0.5797, 0.9659, 0.6867, 0.7033, 0.2967, 0.75, 0.06699, 0.8536, 0.1464, 0.749, 0.3562, 0.8536, 0.1464, 0.933, 0.25, 0.749, 0.3562, 0.7033, 0.2967, 0.8536, 0.1464, 0.6438, 0.251, 0.6294, 0.01704, 0.75, 0.06699, 0.6438, 0.251, 0.75, 0.06699, 0.7033, 0.2967, 0.7778, 0.4256, 0.933, 0.25, 0.983, 0.3706, 0.7778, 0.4256, 0.749, 0.3562, 0.933, 0.25, 0.5744, 0.2222, 0.5, 0.0, 0.6294, 0.01704, 0.5744, 0.2222, 0.6294, 0.01704, 0.6438, 0.251, 0.5, 0.2124, 0.5, 0.0, 0.5744, 0.2222, 0.7876, 0.5, 0.983, 0.3706, 1.0, 0.5, 0.7876, 0.5, 0.7778, 0.4256, 0.983, 0.3706, 0.4256, 0.2222, 0.3706, 0.01704, 0.5, 0.0, 0.4256, 0.2222, 0.5, 0.0, 0.5, 0.2124, 0.7778, 0.5744, 1.0, 0.5, 0.983, 0.6294, 0.7778, 0.5744, 0.7876, 0.5, 1.0, 0.5, 0.25, 0.06699, 0.3706, 0.01704, 0.4256, 0.2222, 0.933, 0.75, 0.7778, 0.5744, 0.983, 0.6294, 0.3562, 0.251, 0.25, 0.06699, 0.4256, 0.2222, 0.749, 0.6438, 0.7778, 0.5744, 0.933, 0.75, 0.8536, 0.8536, 0.749, 0.6438, 0.933, 0.75, 0.2967, 0.2967, 0.1464, 0.1464, 0.25, 0.06699, 0.2967, 0.2967, 0.25, 0.06699, 0.3562, 0.251, 0.7033, 0.7033, 0.749, 0.6438, 0.8536, 0.8536, 0.06699, 0.25, 0.2967, 0.2967, 0.251, 0.3562, 0.06699, 0.25, 0.1464, 0.1464, 0.2967, 0.2967, 0.75, 0.933, 0.6438, 0.749, 0.7033, 0.7033, 0.75, 0.933, 0.7033, 0.7033, 0.8536, 0.8536, 0.01704, 0.3706, 0.06699, 0.25, 0.251, 0.3562, 0.01704, 0.3706, 0.251, 0.3562, 0.2222, 0.4256, 0.6294, 0.983, 0.6438, 0.749, 0.75, 0.933, 0.6294, 0.983, 0.5744, 0.7778, 0.6438, 0.749, 0.02635, 0.4993, 0.01704, 0.3706, 0.2222, 0.4256, 0.02635, 0.4993, 0.2222, 0.4256, 0.2124, 0.5, 0.5, 1.0, 0.5744, 0.7778, 0.6294, 0.983, 0.5, 1.0, 0.5, 0.7876, 0.5744, 0.7778, 0.03138, 0.6279, 0.02635, 0.4993, 0.2124, 0.5, 0.03138, 0.6279, 0.2124, 0.5, 0.2222, 0.5744, 0.03138, 0.6279, 0.2222, 0.5744, 0.251, 0.6438, 0.3706, 0.983, 0.4256, 0.7778, 0.5, 0.7876, 0.3706, 0.983, 0.5, 0.7876, 0.5, 1.0, 0.25, 0.933, 0.4256, 0.7778, 0.3706, 0.983, 0.25, 0.933, 0.3562, 0.749, 0.4256, 0.7778, 0.06699, 0.75, 0.03138, 0.6279, 0.251, 0.6438, 0.1464, 0.8536, 0.06699, 0.75, 0.251, 0.6438, 0.1464, 0.8536, 0.251, 0.6438, 0.2967, 0.7033, 0.1464, 0.8536, 0.2967, 0.7033, 0.3562, 0.749, 0.1464, 0.8536, 0.3562, 0.749, 0.25, 0.933])
me_shape_6_indexedfaceset_005.materials.append(mat_aluminum_lathed)
me_shape_6_indexedfaceset_005.update()

# ---- objects
ob_shape_6_indexedfaceset = bpy.data.objects.new('SHAPE_6_IndexedFaceSet', me_shape_6_indexedfaceset_005)

# ---- transforms, parenting, visibility, modifiers, constraints
ob_shape_6_indexedfaceset.location = (0.0, 0.0, 0.0)
_m = ob_shape_6_indexedfaceset.modifiers.new('Bevel', 'BEVEL')
_m.width = 0.03
_m.width_pct = 0.03
_m.segments = 2
_m = ob_shape_6_indexedfaceset.modifiers.new('Auto Smooth', 'NODES')
_m.node_group = ng_auto_smooth
_gi = [s.identifier for s in ng_auto_smooth.interface.items_tree if s.item_type == 'SOCKET' and s.in_out == 'INPUT']
_m[_gi[1]] = 0.5236  # Angle

# ---- collection membership
col_collection.objects.link(ob_shape_6_indexedfaceset)

# ---- scene / render settings (as saved in the file)
scene.frame_start = 1; scene.frame_end = 250; scene.frame_set(1)
scene.render.engine = 'BLENDER_EEVEE_NEXT'
scene.cycles.sampling_pattern = 'TABULATED_SOBOL'
scene.cycles.use_light_tree = False
scene.eevee.ray_tracing_options.trace_max_roughness = 0.0
scene.view_settings.view_transform = 'Filmic'
bpy.context.view_layer.update()

# ---- added for rendering (the .blend has no active camera and no usable light): camera, sun
cam_auto = bpy.data.cameras.new('AutoCamera')
cam_auto.lens = 50.0
cam_auto.sensor_width = 36.0
cam_auto.clip_end = 1000.0
ob_auto_camera = bpy.data.objects.new('AutoCamera', cam_auto)
scene.collection.objects.link(ob_auto_camera)
ob_auto_camera.location = (7.58628, -9.10353, 6.61902)
ob_auto_camera.rotation_euler = (1.09748, -7.21219e-08, 0.694738)
scene.camera = ob_auto_camera
light_auto_sun = bpy.data.lights.new('AutoSun', 'SUN')
light_auto_sun.energy = 3.0
light_auto_sun.angle = 0.0523599
ob_auto_sun = bpy.data.objects.new('AutoSun', light_auto_sun)
scene.collection.objects.link(ob_auto_sun)
ob_auto_sun.rotation_euler = (0.872665, 0.174533, 0.523599)
bpy.context.view_layer.update()
